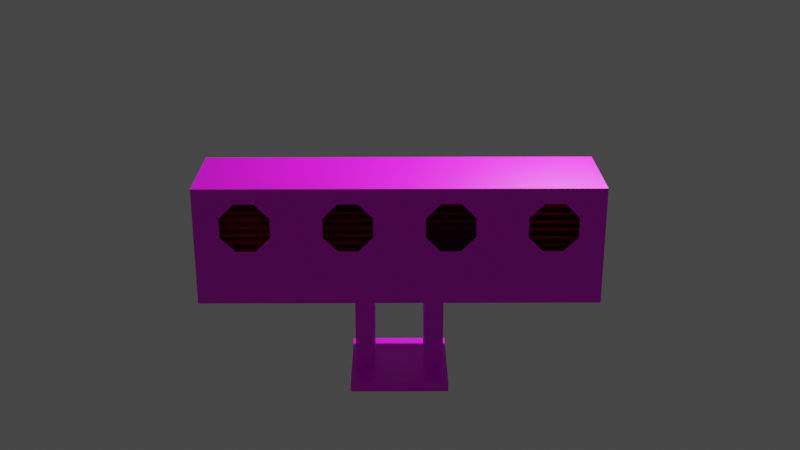 # Source: papi_emulation.blend  (saved by Blender 2.92.15; exported with 4.5.12 LTS)
import bpy
from mathutils import Matrix  # noqa: F401  (used for matrix-valued properties, if any)

bpy.ops.wm.read_factory_settings(use_empty=True)
scene = bpy.context.scene
scene.name = 'Scene'

# ---- collections
col_collection = bpy.data.collections.new('Collection'); scene.collection.children.link(col_collection)

# ---- images (referenced by path relative to the original .blend; pixels are not part of the script)
import os
ASSET_DIR = os.environ.get("B2B_ASSET_DIR", "")  # directory of the original .blend (textures are referenced by path, not embedded)
HERE = os.path.dirname(os.path.abspath(__file__))  # packed textures are extracted next to this script under _unpacked/

def load_image(name, relpath, width, height, colorspace="sRGB"):
    """Load a texture the original file referenced (path relative to the .blend, or extracted next to this script)."""
    p = next((c for c in (os.path.join(HERE, relpath), os.path.join(ASSET_DIR, relpath)) if relpath and os.path.exists(c)), "")
    if p:
        img = bpy.data.images.load(p, check_existing=True)
        img.name = name
    else:  # same state as the original file: an image datablock whose file is absent (Cycles renders it pink)
        img = bpy.data.images.new(name, width, height)
        img.source = "FILE"
        img.filepath = "//" + (relpath or name)
    img.colorspace_settings.name = colorspace
    return img
img_papi_metal_png = load_image('papi_metal.png', 'papi_metal.png', 1024, 1024, 'sRGB')
img_papi_u_black_png = load_image('papi_u_black.png', 'papi_u_black.png', 1024, 1024, 'sRGB')

# ---- materials (node trees are filled in below, after node groups)
mat_material_003 = bpy.data.materials.new('Material.003')
mat_material_003.use_transparent_shadow = False
mat_material = bpy.data.materials.new('Material')
mat_material.use_transparent_shadow = False
mat_material.diffuse_color = (0.0, 0.0, 0.0, 1.0)
mat_material_002 = bpy.data.materials.new('Material.002')
mat_material_002.use_transparent_shadow = False
mat_material_002.diffuse_color = (1.0, 0.0, 0.0, 1.0)

# ---- material node trees
mat_material_003.use_nodes = True; mat_material_003.node_tree.nodes.clear()
_N = mat_material_003.node_tree.nodes; _L = mat_material_003.node_tree.links
n0 = _N.new('ShaderNodeBsdfPrincipled'); n0.name = 'Principled BSDF'; n0.location = (10, 300)
n0.distribution = 'GGX'
n0.subsurface_method = 'BURLEY'
n0.inputs[3].default_value = 1.45
n0.inputs[27].default_value = (0.0, 0.0, 0.0, 1.0)
n0.inputs[28].default_value = 1.0
n1 = _N.new('ShaderNodeOutputMaterial'); n1.name = 'Material Output'; n1.location = (300, 300)
n2 = _N.new('ShaderNodeTexImage'); n2.name = 'Image Texture'; n2.location = (-320, 220)
n2.image = img_papi_metal_png
n2.interpolation = 'Closest'
_L.new(n0.outputs[0], n1.inputs[0])
_L.new(n2.outputs[0], n0.inputs[0])
n1.is_active_output = True
mat_material.use_nodes = True; mat_material.node_tree.nodes.clear()
_N = mat_material.node_tree.nodes; _L = mat_material.node_tree.links
n0 = _N.new('ShaderNodeBsdfPrincipled'); n0.name = 'Principled BSDF'; n0.location = (10, 300)
n0.distribution = 'GGX'
n0.subsurface_method = 'BURLEY'
n0.inputs[3].default_value = 1.45
n0.inputs[27].default_value = (0.0, 0.0, 0.0, 1.0)
n0.inputs[28].default_value = 1.0
n1 = _N.new('ShaderNodeOutputMaterial'); n1.name = 'Material Output'; n1.location = (300, 300)
n2 = _N.new('ShaderNodeTexImage'); n2.name = 'Image Texture'; n2.location = (-380, 220)
n2.image = img_papi_u_black_png
n2.interpolation = 'Closest'
_L.new(n0.outputs[0], n1.inputs[0])
_L.new(n2.outputs[0], n0.inputs[0])
n1.is_active_output = True
mat_material_002.use_nodes = True; mat_material_002.node_tree.nodes.clear()
_N = mat_material_002.node_tree.nodes; _L = mat_material_002.node_tree.links
n0 = _N.new('ShaderNodeBsdfPrincipled'); n0.name = 'Principled BSDF'; n0.location = (10, 300)
n0.distribution = 'GGX'
n0.subsurface_method = 'BURLEY'
n0.inputs[0].default_value = (1.0, 0.0, 0.0007699, 1.0)
n0.inputs[3].default_value = 1.45
n0.inputs[27].default_value = (0.0, 0.0, 0.0, 1.0)
n0.inputs[28].default_value = 1.0
n1 = _N.new('ShaderNodeOutputMaterial'); n1.name = 'Material Output'; n1.location = (300, 300)
_L.new(n0.outputs[0], n1.inputs[0])
n1.is_active_output = True

# ---- world
world_world = bpy.data.worlds.new('World'); scene.world = world_world
world_world.use_nodes = True; world_world.node_tree.nodes.clear()
_N = world_world.node_tree.nodes; _L = world_world.node_tree.links
n0 = _N.new('ShaderNodeOutputWorld'); n0.name = 'World Output'; n0.location = (300, 300)
n1 = _N.new('ShaderNodeBackground'); n1.name = 'Background'; n1.location = (10, 300)
n1.inputs[0].default_value = (0.05088, 0.05088, 0.05088, 1.0)
_L.new(n1.outputs[0], n0.inputs[0])
n0.is_active_output = True
world_world.color = (0.05088, 0.05088, 0.05088)
world_world.use_sun_shadow = False
world_world.sun_shadow_jitter_overblur = 0.0

# ---- cameras
cam_camera = bpy.data.cameras.new('Camera')
cam_camera.clip_end = 100.0
cam_camera.ortho_scale = 7.314
cam_camera_001 = bpy.data.cameras.new('Camera.001')
cam_camera_001.clip_end = 100.0
cam_camera_001.ortho_scale = 7.314
cam_camera_002 = bpy.data.cameras.new('Camera.002')
cam_camera_002.clip_end = 100.0
cam_camera_002.ortho_scale = 7.314
cam_camera_003 = bpy.data.cameras.new('Camera.003')
cam_camera_003.clip_end = 100.0
cam_camera_003.ortho_scale = 7.314
cam_camera_004 = bpy.data.cameras.new('Camera.004')
cam_camera_004.clip_end = 100.0
cam_camera_004.ortho_scale = 7.314

# ---- lights
light_light = bpy.data.lights.new('Light', 'POINT')
light_light.transmission_factor = 0.0
light_light.energy = 1000.0
light_light.shadow_soft_size = 0.1
light_light.shadow_maximum_resolution = 0.006
light_light.use_absolute_resolution = True

# ---- meshes
me_cube_001 = bpy.data.meshes.new('Cube.001')
me_cube_001.from_pydata([(-5.0, -1.0, -1.4), (-5.0, -1.0, 1.0), (-5.0, 1.0, -1.4), (-5.0, 1.0, 1.0), (3.0, -1.0, -1.4), (3.0, -1.0, 1.0), (3.0, 1.0, -1.4), (3.0, 1.0, 1.0), (3.0, -0.3333, 1.0), (3.0, 0.3333, 1.0), (3.0, 0.3333, -1.4), (3.0, -0.3333, -1.4), (-5.0, 0.3333, 1.0), (-5.0, -0.3333, 1.0), (-5.0, -0.3333, -1.4), (-5.0, 0.3333, -1.4), (-0.4933, 1.0, -1.4), (-0.09333, 1.0, -1.4), (-1.907, 1.0, -1.4), (-1.507, 1.0, -1.4), (-1.507, 1.0, 1.0), (-1.907, 1.0, 1.0), (-0.09333, 1.0, 1.0), (-0.4933, 1.0, 1.0), (-1.907, -1.0, -1.4), (-1.507, -1.0, -1.4), (-0.4933, -1.0, -1.4), (-0.09333, -1.0, -1.4), (-0.09333, -1.0, 1.0), (-0.4933, -1.0, 1.0), (-1.507, -1.0, 1.0), (-1.907, -1.0, 1.0), (-0.4933, 0.3333, 1.0), (-0.4933, -0.3333, 1.0), (-0.09333, -0.3333, 1.0), (-0.09333, 0.3333, 1.0), (-1.907, 0.3333, 1.0), (-1.907, -0.3333, 1.0), (-1.507, -0.3333, 1.0), (-1.507, 0.3333, 1.0), (-1.507, 0.3333, -1.4), (-1.507, -0.3333, -1.4), (-1.907, -0.3333, -1.4), (-1.907, 0.3333, -1.4), (-0.09333, 0.3333, -1.4), (-0.09333, -0.3333, -1.4), (-0.4933, -0.3333, -1.4), (-0.4933, 0.3333, -1.4)], [], [(15, 12, 3, 2), (2, 3, 21, 18), (11, 8, 5, 4), (19, 20, 23, 16), (33, 38, 30, 29), (17, 6, 10, 44), (8, 34, 28, 5), (37, 13, 1, 31), (17, 22, 7, 6), (14, 42, 24, 0), (41, 46, 26, 25), (33, 29, 28, 34), (37, 31, 30, 38), (41, 25, 24, 42), (45, 27, 26, 46), (20, 19, 18, 21), (22, 17, 16, 23), (45, 11, 4, 27), (44, 10, 11, 45), (17, 44, 47, 16), (19, 40, 43, 18), (21, 36, 39, 20), (36, 37, 38, 39), (23, 32, 35, 22), (32, 33, 34, 35), (19, 16, 47, 40), (40, 47, 46, 41), (2, 18, 43, 15), (15, 43, 42, 14), (21, 3, 12, 36), (36, 12, 13, 37), (7, 22, 35, 9), (9, 35, 34, 8), (23, 20, 39, 32), (32, 39, 38, 33), (6, 7, 9, 10), (10, 9, 8, 11), (0, 1, 13, 14), (14, 13, 12, 15)])
_uv = me_cube_001.uv_layers.new(name='UVMap')
_uv.uv.foreach_set('vector', [1.013, -0.2396, 1.013, 0.1899, 0.8937, 0.1899, 0.8937, -0.2396, 0.1779, 1.192, -0.2516, 1.192, -0.2516, 0.6384, 0.1779, 0.6384, 1.013, 0.1899, 1.013, 0.6194, 0.8937, 0.6194, 0.8937, 0.1899, 0.1779, 0.5669, -0.2516, 0.5669, -0.2516, 0.3855, 0.1779, 0.3855, 0.2972, 0.3855, 0.2972, 0.5669, 0.1779, 0.5669, 0.1779, 0.3855, 0.8937, 0.6384, 0.8937, 1.192, 0.7744, 1.192, 0.7744, 0.6384, 0.2972, -0.2396, 0.2972, 0.3139, 0.1779, 0.3139, 0.1779, -0.2396, 0.2972, 0.6384, 0.2972, 1.192, 0.1779, 1.192, 0.1779, 0.6384, 0.1779, 0.3139, -0.2516, 0.3139, -0.2516, -0.2396, 0.1779, -0.2396, 0.6551, -0.2396, 0.6551, 0.3139, 0.5358, 0.3139, 0.5358, -0.2396, 0.6551, 0.3855, 0.6551, 0.5669, 0.5358, 0.5669, 0.5358, 0.3855, 0.2972, 0.3855, 0.1779, 0.3855, 0.1779, 0.3139, 0.2972, 0.3139, 0.2972, 0.6384, 0.1779, 0.6384, 0.1779, 0.5669, 0.2972, 0.5669, 0.6551, 0.3855, 0.5358, 0.3855, 0.5358, 0.3139, 0.6551, 0.3139, 0.6551, 0.6384, 0.5358, 0.6384, 0.5358, 0.5669, 0.6551, 0.5669, -0.2516, 0.5669, 0.1779, 0.5669, 0.1779, 0.6384, -0.2516, 0.6384, -0.2516, 0.3139, 0.1779, 0.3139, 0.1779, 0.3855, -0.2516, 0.3855, 0.6551, 0.6384, 0.6551, 1.192, 0.5358, 1.192, 0.5358, 0.6384, 0.7744, 0.6384, 0.7744, 1.192, 0.6551, 1.192, 0.6551, 0.6384, 0.8937, 0.6384, 0.7744, 0.6384, 0.7744, 0.5669, 0.8937, 0.5669, 0.8937, 0.3855, 0.7744, 0.3855, 0.7744, 0.3139, 0.8937, 0.3139, 0.5358, 0.6384, 0.4165, 0.6384, 0.4165, 0.5669, 0.5358, 0.5669, 0.4165, 0.6384, 0.2972, 0.6384, 0.2972, 0.5669, 0.4165, 0.5669, 0.5358, 0.3855, 0.4165, 0.3855, 0.4165, 0.3139, 0.5358, 0.3139, 0.4165, 0.3855, 0.2972, 0.3855, 0.2972, 0.3139, 0.4165, 0.3139, 0.8937, 0.3855, 0.8937, 0.5669, 0.7744, 0.5669, 0.7744, 0.3855, 0.7744, 0.3855, 0.7744, 0.5669, 0.6551, 0.5669, 0.6551, 0.3855, 0.8937, -0.2396, 0.8937, 0.3139, 0.7744, 0.3139, 0.7744, -0.2396, 0.7744, -0.2396, 0.7744, 0.3139, 0.6551, 0.3139, 0.6551, -0.2396, 0.5358, 0.6384, 0.5358, 1.192, 0.4165, 1.192, 0.4165, 0.6384, 0.4165, 0.6384, 0.4165, 1.192, 0.2972, 1.192, 0.2972, 0.6384, 0.5358, -0.2396, 0.5358, 0.3139, 0.4165, 0.3139, 0.4165, -0.2396, 0.4165, -0.2396, 0.4165, 0.3139, 0.2972, 0.3139, 0.2972, -0.2396, 0.5358, 0.3855, 0.5358, 0.5669, 0.4165, 0.5669, 0.4165, 0.3855, 0.4165, 0.3855, 0.4165, 0.5669, 0.2972, 0.5669, 0.2972, 0.3855, 1.252, 0.1899, 1.252, 0.6194, 1.132, 0.6194, 1.132, 0.1899, 1.132, 0.1899, 1.132, 0.6194, 1.013, 0.6194, 1.013, 0.1899, 1.252, -0.2396, 1.252, 0.1899, 1.132, 0.1899, 1.132, -0.2396, 1.132, -0.2396, 1.132, 0.1899, 1.013, 0.1899, 1.013, -0.2396])
me_cube_001.materials.append(mat_material_003)
me_cube_001.use_remesh_fix_poles = True
me_cube_001.use_remesh_preserve_attributes = False
me_cube_001.use_mirror_vertex_groups = False
me_cube_001.update()
me_cube_002 = bpy.data.meshes.new('Cube.002')
me_cube_002.from_pydata([(-1.0, -1.0, -1.4), (-1.0, -1.0, 1.0), (1.0, -1.0, -1.4), (1.0, -1.0, 1.0), (1.0, -1.0, -1.4), (1.0, -1.0, 1.0), (3.0, -1.0, -1.4), (3.0, -1.0, 1.0), (-5.0, -1.0, -1.4), (-5.0, -1.0, 1.0), (-3.0, -1.0, -1.4), (-3.0, -1.0, 1.0), (-3.0, -1.0, -1.4), (-3.0, -1.0, 1.0), (-1.0, -1.0, -1.4), (-1.0, -1.0, 1.0), (-0.2, -1.0, 0.69), (-0.6951, -1.0, 0.8951), (-0.49, -1.0, 0.4), (-0.49, -1.0, -7.451e-08), (-0.6318, -1.0, -0.543), (-0.2, -1.0, -0.29), (0.2, -1.0, -0.29), (0.6318, -1.0, -0.543), (0.49, -1.0, -7.451e-08), (0.49, -1.0, 0.4), (0.6951, -1.0, 0.8951), (0.2, -1.0, 0.69), (1.8, -1.0, 0.69), (1.305, -1.0, 0.8951), (1.51, -1.0, 0.4), (1.51, -1.0, -7.451e-08), (1.368, -1.0, -0.543), (1.8, -1.0, -0.29), (2.2, -1.0, -0.29), (2.632, -1.0, -0.543), (2.49, -1.0, -7.451e-08), (2.49, -1.0, 0.4), (2.695, -1.0, 0.8951), (2.2, -1.0, 0.69), (-4.2, -1.0, 0.69), (-4.695, -1.0, 0.8951), (-4.49, -1.0, 0.4), (-4.49, -1.0, -7.451e-08), (-4.632, -1.0, -0.543), (-4.2, -1.0, -0.29), (-3.8, -1.0, -0.29), (-3.368, -1.0, -0.543), (-3.51, -1.0, -7.451e-08), (-3.51, -1.0, 0.4), (-3.305, -1.0, 0.8951), (-3.8, -1.0, 0.69), (-2.2, -1.0, 0.69), (-2.695, -1.0, 0.8951), (-2.49, -1.0, 0.4), (-2.49, -1.0, -7.451e-08), (-2.632, -1.0, -0.543), (-2.2, -1.0, -0.29), (-1.8, -1.0, -0.29), (-1.368, -1.0, -0.543), (-1.51, -1.0, -7.451e-08), (-1.51, -1.0, 0.4), (-1.305, -1.0, 0.8951), (-1.8, -1.0, 0.69)], [], [(17, 26, 3, 1), (26, 25, 24, 23), (23, 20, 0, 2), (32, 31, 30, 29), (29, 38, 7, 5), (38, 37, 36, 35), (35, 32, 4, 6), (44, 43, 42, 41), (41, 50, 11, 9), (50, 49, 48, 47), (47, 44, 8, 10), (56, 53, 13, 12), (53, 52, 63, 62), (62, 59, 14, 15), (59, 58, 57, 56), (16, 17, 18), (19, 20, 21), (22, 23, 24), (25, 26, 27), (28, 29, 30), (31, 32, 33), (34, 35, 36), (37, 38, 39), (40, 41, 42), (43, 44, 45), (46, 47, 48), (49, 50, 51), (52, 53, 54), (55, 56, 57), (58, 59, 60), (61, 62, 63), (20, 19, 18, 17), (44, 47, 46, 45), (41, 9, 8, 44), (50, 41, 40, 51), (47, 10, 11, 50), (59, 62, 61, 60), (26, 17, 16, 27), (56, 12, 14, 59), (53, 56, 55, 54), (23, 2, 3, 26), (62, 15, 13, 53), (20, 23, 22, 21), (17, 1, 0, 20), (32, 35, 34, 33), (29, 5, 4, 32), (38, 29, 28, 39), (35, 6, 7, 38)])
_uv = me_cube_002.uv_layers.new(name='UVMap')
_uv.uv.foreach_set('vector', [0.52, 0.5652, 0.6111, 0.5652, 0.6311, 0.5721, 0.5, 0.5721, 0.6111, 0.5652, 0.5977, 0.5328, 0.5977, 0.5066, 0.607, 0.471, 0.607, 0.471, 0.5241, 0.471, 0.5, 0.4148, 0.6311, 0.4148, 0.6553, 0.471, 0.6646, 0.5066, 0.6646, 0.5328, 0.6511, 0.5652, 0.6511, 0.5652, 0.7422, 0.5652, 0.7622, 0.5721, 0.6311, 0.5721, 0.7422, 0.5652, 0.7288, 0.5328, 0.7288, 0.5066, 0.7381, 0.471, 0.7381, 0.471, 0.6553, 0.471, 0.6311, 0.4148, 0.7622, 0.4148, 0.2619, 0.471, 0.2712, 0.5066, 0.2712, 0.5328, 0.2578, 0.5652, 0.2578, 0.5652, 0.3489, 0.5652, 0.3689, 0.5721, 0.2378, 0.5721, 0.3489, 0.5652, 0.3354, 0.5328, 0.3354, 0.5066, 0.3447, 0.471, 0.3447, 0.471, 0.2619, 0.471, 0.2378, 0.4148, 0.3689, 0.4148, 0.393, 0.471, 0.3889, 0.5652, 0.3689, 0.5721, 0.3689, 0.4148, 0.3889, 0.5652, 0.4213, 0.5518, 0.4476, 0.5518, 0.48, 0.5652, 0.48, 0.5652, 0.4759, 0.471, 0.5, 0.4148, 0.5, 0.5721, 0.4759, 0.471, 0.4476, 0.4875, 0.4213, 0.4875, 0.393, 0.471, 0.5524, 0.5518, 0.52, 0.5652, 0.5334, 0.5328, 0.5334, 0.5066, 0.5241, 0.471, 0.5524, 0.4875, 0.5787, 0.4875, 0.607, 0.471, 0.5977, 0.5066, 0.5977, 0.5328, 0.6111, 0.5652, 0.5787, 0.5518, 0.6836, 0.5518, 0.6511, 0.5652, 0.6646, 0.5328, 0.6646, 0.5066, 0.6553, 0.471, 0.6836, 0.4875, 0.7098, 0.4875, 0.7381, 0.471, 0.7288, 0.5066, 0.7288, 0.5328, 0.7422, 0.5652, 0.7098, 0.5518, 0.2902, 0.5518, 0.2578, 0.5652, 0.2712, 0.5328, 0.2712, 0.5066, 0.2619, 0.471, 0.2902, 0.4875, 0.3164, 0.4875, 0.3447, 0.471, 0.3354, 0.5066, 0.3354, 0.5328, 0.3489, 0.5652, 0.3164, 0.5518, 0.4213, 0.5518, 0.3889, 0.5652, 0.4023, 0.5328, 0.4023, 0.5066, 0.393, 0.471, 0.4213, 0.4875, 0.4476, 0.4875, 0.4759, 0.471, 0.4666, 0.5066, 0.4666, 0.5328, 0.48, 0.5652, 0.4476, 0.5518, 0.5241, 0.471, 0.5334, 0.5066, 0.5334, 0.5328, 0.52, 0.5652, 0.2619, 0.471, 0.3447, 0.471, 0.3164, 0.4875, 0.2902, 0.4875, 0.2578, 0.5652, 0.2378, 0.5721, 0.2378, 0.4148, 0.2619, 0.471, 0.3489, 0.5652, 0.2578, 0.5652, 0.2902, 0.5518, 0.3164, 0.5518, 0.3447, 0.471, 0.3689, 0.4148, 0.3689, 0.5721, 0.3489, 0.5652, 0.4759, 0.471, 0.48, 0.5652, 0.4666, 0.5328, 0.4666, 0.5066, 0.6111, 0.5652, 0.52, 0.5652, 0.5524, 0.5518, 0.5787, 0.5518, 0.393, 0.471, 0.3689, 0.4148, 0.5, 0.4148, 0.4759, 0.471, 0.3889, 0.5652, 0.393, 0.471, 0.4023, 0.5066, 0.4023, 0.5328, 0.607, 0.471, 0.6311, 0.4148, 0.6311, 0.5721, 0.6111, 0.5652, 0.48, 0.5652, 0.5, 0.5721, 0.3689, 0.5721, 0.3889, 0.5652, 0.5241, 0.471, 0.607, 0.471, 0.5787, 0.4875, 0.5524, 0.4875, 0.52, 0.5652, 0.5, 0.5721, 0.5, 0.4148, 0.5241, 0.471, 0.6553, 0.471, 0.7381, 0.471, 0.7098, 0.4875, 0.6836, 0.4875, 0.6511, 0.5652, 0.6311, 0.5721, 0.6311, 0.4148, 0.6553, 0.471, 0.7422, 0.5652, 0.6511, 0.5652, 0.6836, 0.5518, 0.7098, 0.5518, 0.7381, 0.471, 0.7622, 0.4148, 0.7622, 0.5721, 0.7422, 0.5652])
me_cube_002.materials.append(mat_material)
me_cube_002.use_remesh_fix_poles = True
me_cube_002.use_remesh_preserve_attributes = False
me_cube_002.use_mirror_vertex_groups = False
me_cube_002.update()
me_plane_001 = bpy.data.meshes.new('Plane.001')
me_plane_001.from_pydata([(-1.006, 0.219, -0.6365), (0.9145, 0.219, -0.6365), (-1.0, -1.0, 0.0), (0.9199, -1.0, 0.0), (-1.006, 0.219, -0.4765), (0.9145, 0.219, -0.4765), (-1.0, -1.0, 0.16), (0.9199, -1.0, 0.16), (-1.006, 0.219, -0.3165), (0.9145, 0.219, -0.3165), (-1.0, -1.0, 0.32), (0.9199, -1.0, 0.32), (-1.006, 0.219, -0.1565), (0.9145, 0.219, -0.1565), (-1.0, -1.0, 0.48), (0.9199, -1.0, 0.48), (-1.006, 0.219, 0.003459), (0.9145, 0.219, 0.003459), (-1.0, -1.0, 0.64), (0.9199, -1.0, 0.64), (-1.006, 0.219, 0.1635), (0.9145, 0.219, 0.1635), (-1.0, -1.0, 0.8), (0.9199, -1.0, 0.8), (-1.006, 0.219, -1.117), (0.9145, 0.219, -1.117), (-1.0, -1.0, -0.48), (0.9199, -1.0, -0.48), (-1.006, 0.219, -0.9565), (0.9145, 0.219, -0.9565), (-1.0, -1.0, -0.32), (0.9199, -1.0, -0.32), (-1.006, 0.219, -0.7965), (0.9145, 0.219, -0.7965), (-1.0, -1.0, -0.16), (0.9199, -1.0, -0.16), (-3.006, 0.219, -0.5165), (-1.006, 0.219, -0.5165), (-3.0, -1.0, 0.0), (-1.0, -1.0, 0.0), (-3.006, 0.219, -0.3565), (-1.006, 0.219, -0.3565), (-3.0, -1.0, 0.16), (-1.0, -1.0, 0.16), (-3.006, 0.219, -0.1965), (-1.006, 0.219, -0.1965), (-3.0, -1.0, 0.32), (-1.0, -1.0, 0.32), (-3.006, 0.219, -0.03654), (-1.006, 0.219, -0.03654), (-3.0, -1.0, 0.48), (-1.0, -1.0, 0.48), (-3.006, 0.219, 0.1235), (-1.006, 0.219, 0.1235), (-3.0, -1.0, 0.64), (-1.0, -1.0, 0.64), (-3.006, 0.219, 0.2835), (-1.006, 0.219, 0.2835), (-3.0, -1.0, 0.8), (-1.0, -1.0, 0.8), (-3.006, 0.219, -0.9965), (-1.006, 0.219, -0.9965), (-3.0, -1.0, -0.48), (-1.0, -1.0, -0.48), (-3.006, 0.219, -0.8365), (-1.006, 0.219, -0.8365), (-3.0, -1.0, -0.32), (-1.0, -1.0, -0.32), (-3.006, 0.219, -0.6765), (-1.006, 0.219, -0.6765), (-3.0, -1.0, -0.16), (-1.0, -1.0, -0.16), (-5.006, 0.219, -0.3365), (-3.006, 0.219, -0.3365), (-5.0, -1.0, 0.0), (-3.0, -1.0, 0.0), (-5.006, 0.219, -0.1765), (-3.006, 0.219, -0.1765), (-5.0, -1.0, 0.16), (-3.0, -1.0, 0.16), (-5.006, 0.219, -0.01654), (-3.006, 0.219, -0.01654), (-5.0, -1.0, 0.32), (-3.0, -1.0, 0.32), (-5.006, 0.219, 0.1435), (-3.006, 0.219, 0.1435), (-5.0, -1.0, 0.48), (-3.0, -1.0, 0.48), (-5.006, 0.219, 0.3035), (-3.006, 0.219, 0.3035), (-5.0, -1.0, 0.64), (-3.0, -1.0, 0.64), (-5.006, 0.219, 0.4635), (-3.006, 0.219, 0.4635), (-5.0, -1.0, 0.8), (-3.0, -1.0, 0.8), (-5.006, 0.219, -0.8165), (-3.006, 0.219, -0.8165), (-5.0, -1.0, -0.48), (-3.0, -1.0, -0.48), (-5.006, 0.219, -0.6565), (-3.006, 0.219, -0.6565), (-5.0, -1.0, -0.32), (-3.0, -1.0, -0.32), (-5.006, 0.219, -0.4965), (-3.006, 0.219, -0.4965), (-5.0, -1.0, -0.16), (-3.0, -1.0, -0.16), (-6.925, 0.219, -0.2365), (-5.006, 0.219, -0.2365), (-6.92, -1.0, 0.0), (-5.0, -1.0, 0.0), (-6.925, 0.219, -0.07654), (-5.006, 0.219, -0.07654), (-6.92, -1.0, 0.16), (-5.0, -1.0, 0.16), (-6.925, 0.219, 0.08346), (-5.006, 0.219, 0.08346), (-6.92, -1.0, 0.32), (-5.0, -1.0, 0.32), (-6.925, 0.219, 0.2435), (-5.006, 0.219, 0.2435), (-6.92, -1.0, 0.48), (-5.0, -1.0, 0.48), (-6.925, 0.219, 0.4035), (-5.006, 0.219, 0.4035), (-6.92, -1.0, 0.64), (-5.0, -1.0, 0.64), (-6.925, 0.219, 0.5635), (-5.006, 0.219, 0.5635), (-6.92, -1.0, 0.8), (-5.0, -1.0, 0.8), (-6.925, 0.219, -0.7165), (-5.006, 0.219, -0.7165), (-6.92, -1.0, -0.48), (-5.0, -1.0, -0.48), (-6.925, 0.219, -0.5565), (-5.006, 0.219, -0.5565), (-6.92, -1.0, -0.32), (-5.0, -1.0, -0.32), (-6.925, 0.219, -0.3965), (-5.006, 0.219, -0.3965), (-6.92, -1.0, -0.16), (-5.0, -1.0, -0.16)], [], [(0, 1, 3, 2), (4, 5, 7, 6), (8, 9, 11, 10), (12, 13, 15, 14), (16, 17, 19, 18), (20, 21, 23, 22), (24, 25, 27, 26), (28, 29, 31, 30), (32, 33, 35, 34), (36, 37, 39, 38), (40, 41, 43, 42), (44, 45, 47, 46), (48, 49, 51, 50), (52, 53, 55, 54), (56, 57, 59, 58), (60, 61, 63, 62), (64, 65, 67, 66), (68, 69, 71, 70), (72, 73, 75, 74), (76, 77, 79, 78), (80, 81, 83, 82), (84, 85, 87, 86), (88, 89, 91, 90), (92, 93, 95, 94), (96, 97, 99, 98), (100, 101, 103, 102), (104, 105, 107, 106), (108, 109, 111, 110), (112, 113, 115, 114), (116, 117, 119, 118), (120, 121, 123, 122), (124, 125, 127, 126), (128, 129, 131, 130), (132, 133, 135, 134), (136, 137, 139, 138), (140, 141, 143, 142)])
_uv = me_plane_001.uv_layers.new(name='UVMap')
_uv.uv.foreach_set('vector', [0.0, 0.0, 1.0, 0.0, 1.0, 1.0, 0.0, 1.0, 0.0, 0.0, 1.0, 0.0, 1.0, 1.0, 0.0, 1.0, 0.0, 0.0, 1.0, 0.0, 1.0, 1.0, 0.0, 1.0, 0.0, 0.0, 1.0, 0.0, 1.0, 1.0, 0.0, 1.0, 0.0, 0.0, 1.0, 0.0, 1.0, 1.0, 0.0, 1.0, 0.0, 0.0, 1.0, 0.0, 1.0, 1.0, 0.0, 1.0, 0.0, 0.0, 1.0, 0.0, 1.0, 1.0, 0.0, 1.0, 0.0, 0.0, 1.0, 0.0, 1.0, 1.0, 0.0, 1.0, 0.0, 0.0, 1.0, 0.0, 1.0, 1.0, 0.0, 1.0, 0.0, 0.0, 1.0, 0.0, 1.0, 1.0, 0.0, 1.0, 0.0, 0.0, 1.0, 0.0, 1.0, 1.0, 0.0, 1.0, 0.0, 0.0, 1.0, 0.0, 1.0, 1.0, 0.0, 1.0, 0.0, 0.0, 1.0, 0.0, 1.0, 1.0, 0.0, 1.0, 0.0, 0.0, 1.0, 0.0, 1.0, 1.0, 0.0, 1.0, 0.0, 0.0, 1.0, 0.0, 1.0, 1.0, 0.0, 1.0, 0.0, 0.0, 1.0, 0.0, 1.0, 1.0, 0.0, 1.0, 0.0, 0.0, 1.0, 0.0, 1.0, 1.0, 0.0, 1.0, 0.0, 0.0, 1.0, 0.0, 1.0, 1.0, 0.0, 1.0, 0.0, 0.0, 1.0, 0.0, 1.0, 1.0, 0.0, 1.0, 0.0, 0.0, 1.0, 0.0, 1.0, 1.0, 0.0, 1.0, 0.0, 0.0, 1.0, 0.0, 1.0, 1.0, 0.0, 1.0, 0.0, 0.0, 1.0, 0.0, 1.0, 1.0, 0.0, 1.0, 0.0, 0.0, 1.0, 0.0, 1.0, 1.0, 0.0, 1.0, 0.0, 0.0, 1.0, 0.0, 1.0, 1.0, 0.0, 1.0, 0.0, 0.0, 1.0, 0.0, 1.0, 1.0, 0.0, 1.0, 0.0, 0.0, 1.0, 0.0, 1.0, 1.0, 0.0, 1.0, 0.0, 0.0, 1.0, 0.0, 1.0, 1.0, 0.0, 1.0, 0.0, 0.0, 1.0, 0.0, 1.0, 1.0, 0.0, 1.0, 0.0, 0.0, 1.0, 0.0, 1.0, 1.0, 0.0, 1.0, 0.0, 0.0, 1.0, 0.0, 1.0, 1.0, 0.0, 1.0, 0.0, 0.0, 1.0, 0.0, 1.0, 1.0, 0.0, 1.0, 0.0, 0.0, 1.0, 0.0, 1.0, 1.0, 0.0, 1.0, 0.0, 0.0, 1.0, 0.0, 1.0, 1.0, 0.0, 1.0, 0.0, 0.0, 1.0, 0.0, 1.0, 1.0, 0.0, 1.0, 0.0, 0.0, 1.0, 0.0, 1.0, 1.0, 0.0, 1.0, 0.0, 0.0, 1.0, 0.0, 1.0, 1.0, 0.0, 1.0])
me_plane_001.materials.append(mat_material_002)
me_plane_001.use_remesh_fix_poles = True
me_plane_001.use_remesh_preserve_attributes = False
me_plane_001.use_mirror_vertex_groups = False
me_plane_001.update()
me_plane = bpy.data.meshes.new('Plane')
me_plane.from_pydata([(-0.5, -0.5, 0.0), (0.5, -0.5, 0.0), (-0.5, 0.5, 0.0), (0.5, 0.5, 0.0), (-0.5, -0.5, 0.1), (0.5, -0.5, 0.1), (-0.5, 0.5, 0.1), (0.5, 0.5, 0.1), (-0.2533, 0.1667, 1.0), (-0.2533, -0.1667, 1.0), (-0.4533, -0.1667, 1.0), (-0.4533, 0.1667, 1.0), (0.4533, 0.1667, 1.0), (0.4533, -0.1667, 1.0), (0.2533, -0.1667, 1.0), (0.2533, 0.1667, 1.0), (-0.2533, 0.1667, 0.1), (-0.2533, -0.1667, 0.1), (-0.4533, -0.1667, 0.1), (-0.4533, 0.1667, 0.1), (0.4533, 0.1667, 0.1), (0.4533, -0.1667, 0.1), (0.2533, -0.1667, 0.1), (0.2533, 0.1667, 0.1)], [], [(0, 2, 3, 1), (4, 5, 7, 6), (1, 3, 7, 5), (2, 0, 4, 6), (3, 2, 6, 7), (0, 1, 5, 4), (13, 14, 22, 21), (9, 10, 18, 17), (20, 21, 22, 23), (16, 17, 18, 19), (8, 9, 17, 16), (14, 15, 23, 22), (12, 13, 21, 20), (10, 11, 19, 18), (11, 8, 16, 19), (15, 12, 20, 23)])
_uv = me_plane.uv_layers.new(name='UVMap')
_uv.uv.foreach_set('vector', [0.0, 0.4412, 5.96e-08, 0.0, 0.4412, 5.96e-08, 0.4412, 0.4412, 0.4412, 0.8824, 0.0, 0.8824, 5.96e-08, 0.4412, 0.4412, 0.4412, 0.9559, 0.0, 0.9559, 0.4412, 0.9118, 0.4412, 0.9118, 0.0, 0.9559, 0.4412, 0.9559, 0.8824, 0.9118, 0.8824, 0.9118, 0.4412, 1.0, 0.0, 1.0, 0.4412, 0.9559, 0.4412, 0.9559, 0.0, 1.0, 0.4412, 1.0, 0.8824, 0.9559, 0.8824, 0.9559, 0.4412, 0.9118, 0.3971, 0.8235, 0.3971, 0.8235, 0.0, 0.9118, 7.451e-09, 0.8235, 0.3971, 0.7353, 0.3971, 0.7353, 0.0, 0.8235, 7.451e-09, 0.5294, 0.7941, 0.5294, 0.9412, 0.4412, 0.9412, 0.4412, 0.7941, 0.6176, 0.7941, 0.6176, 0.9412, 0.5294, 0.9412, 0.5294, 0.7941, 0.5882, 0.3971, 0.4412, 0.3971, 0.4412, 0.0, 0.5882, 1.49e-08, 0.7353, 0.3971, 0.5882, 0.3971, 0.5882, 0.0, 0.7353, 1.49e-08, 0.5882, 0.7941, 0.4412, 0.7941, 0.4412, 0.3971, 0.5882, 0.3971, 0.7353, 0.7941, 0.5882, 0.7941, 0.5882, 0.3971, 0.7353, 0.3971, 0.9118, 0.7941, 0.8235, 0.7941, 0.8235, 0.3971, 0.9118, 0.3971, 0.8235, 0.7941, 0.7353, 0.7941, 0.7353, 0.3971, 0.8235, 0.3971])
me_plane.materials.append(mat_material_003)
me_plane.use_remesh_fix_poles = True
me_plane.use_remesh_preserve_attributes = False
me_plane.use_mirror_vertex_groups = False
me_plane.update()
me_cube_003 = bpy.data.meshes.new('Cube.003')
me_cube_003.from_pydata([(-4.92, -0.95, -1.34), (-4.92, -0.95, 0.94), (-4.92, 0.95, -1.34), (-4.92, 0.95, 0.94), (2.92, -0.95, -1.34), (2.92, -0.95, 0.94), (2.92, 0.95, -1.34), (2.92, 0.95, 0.94), (2.92, -0.3167, 0.94), (2.92, 0.3167, 0.94), (2.92, 0.3167, -1.34), (2.92, -0.3167, -1.34), (-4.92, 0.3167, 0.94), (-4.92, -0.3167, 0.94), (-4.92, -0.3167, -1.34), (-4.92, 0.3167, -1.34), (-0.5035, 0.95, -1.34), (-0.1115, 0.95, -1.34), (-1.889, 0.95, -1.34), (-1.497, 0.95, -1.34), (-1.497, 0.95, 0.94), (-1.889, 0.95, 0.94), (-0.1115, 0.95, 0.94), (-0.5035, 0.95, 0.94), (-1.889, -0.95, -1.34), (-1.497, -0.95, -1.34), (-0.5035, -0.95, -1.34), (-0.1115, -0.95, -1.34), (-0.1115, -0.95, 0.94), (-0.5035, -0.95, 0.94), (-1.497, -0.95, 0.94), (-1.889, -0.95, 0.94), (-0.5035, 0.3167, 0.94), (-0.5035, -0.3167, 0.94), (-0.1115, -0.3167, 0.94), (-0.1115, 0.3167, 0.94), (-1.889, 0.3167, 0.94), (-1.889, -0.3167, 0.94), (-1.497, -0.3167, 0.94), (-1.497, 0.3167, 0.94), (-1.497, 0.3167, -1.34), (-1.497, -0.3167, -1.34), (-1.889, -0.3167, -1.34), (-1.889, 0.3167, -1.34), (-0.1115, 0.3167, -1.34), (-0.1115, -0.3167, -1.34), (-0.5035, -0.3167, -1.34), (-0.5035, 0.3167, -1.34)], [], [(15, 2, 3, 12), (2, 18, 21, 3), (11, 4, 5, 8), (19, 16, 23, 20), (33, 29, 30, 38), (17, 44, 10, 6), (8, 5, 28, 34), (37, 31, 1, 13), (17, 6, 7, 22), (14, 0, 24, 42), (41, 25, 26, 46), (33, 34, 28, 29), (37, 38, 30, 31), (41, 42, 24, 25), (45, 46, 26, 27), (20, 21, 18, 19), (22, 23, 16, 17), (45, 27, 4, 11), (44, 45, 11, 10), (17, 16, 47, 44), (19, 18, 43, 40), (21, 20, 39, 36), (36, 39, 38, 37), (23, 22, 35, 32), (32, 35, 34, 33), (19, 40, 47, 16), (40, 41, 46, 47), (2, 15, 43, 18), (15, 14, 42, 43), (21, 36, 12, 3), (36, 37, 13, 12), (7, 9, 35, 22), (9, 8, 34, 35), (23, 32, 39, 20), (32, 33, 38, 39), (6, 10, 9, 7), (10, 11, 8, 9), (0, 14, 13, 1), (14, 15, 12, 13), (40, 43, 42, 41), (44, 47, 46, 45)])
_uv = me_cube_003.uv_layers.new(name='UVMap')
_uv.uv.foreach_set('vector', [1.013, -0.2396, 0.8937, -0.2396, 0.8937, 0.1899, 1.013, 0.1899, 0.1779, 1.192, 0.1779, 0.6384, -0.2516, 0.6384, -0.2516, 1.192, 1.013, 0.1899, 0.8937, 0.1899, 0.8937, 0.6194, 1.013, 0.6194, 0.1779, 0.5669, 0.1779, 0.3855, -0.2516, 0.3855, -0.2516, 0.5669, 0.2972, 0.3855, 0.1779, 0.3855, 0.1779, 0.5669, 0.2972, 0.5669, 0.8937, 0.6384, 0.7744, 0.6384, 0.7744, 1.192, 0.8937, 1.192, 0.2972, -0.2396, 0.1779, -0.2396, 0.1779, 0.3139, 0.2972, 0.3139, 0.2972, 0.6384, 0.1779, 0.6384, 0.1779, 1.192, 0.2972, 1.192, 0.1779, 0.3139, 0.1779, -0.2396, -0.2516, -0.2396, -0.2516, 0.3139, 0.6551, -0.2396, 0.5358, -0.2396, 0.5358, 0.3139, 0.6551, 0.3139, 0.6551, 0.3855, 0.5358, 0.3855, 0.5358, 0.5669, 0.6551, 0.5669, 0.2972, 0.3855, 0.2972, 0.3139, 0.1779, 0.3139, 0.1779, 0.3855, 0.2972, 0.6384, 0.2972, 0.5669, 0.1779, 0.5669, 0.1779, 0.6384, 0.6551, 0.3855, 0.6551, 0.3139, 0.5358, 0.3139, 0.5358, 0.3855, 0.6551, 0.6384, 0.6551, 0.5669, 0.5358, 0.5669, 0.5358, 0.6384, -0.2516, 0.5669, -0.2516, 0.6384, 0.1779, 0.6384, 0.1779, 0.5669, -0.2516, 0.3139, -0.2516, 0.3855, 0.1779, 0.3855, 0.1779, 0.3139, 0.6551, 0.6384, 0.5358, 0.6384, 0.5358, 1.192, 0.6551, 1.192, 0.7744, 0.6384, 0.6551, 0.6384, 0.6551, 1.192, 0.7744, 1.192, 0.8937, 0.6384, 0.8937, 0.5669, 0.7744, 0.5669, 0.7744, 0.6384, 0.8937, 0.3855, 0.8937, 0.3139, 0.7744, 0.3139, 0.7744, 0.3855, 0.5358, 0.6384, 0.5358, 0.5669, 0.4165, 0.5669, 0.4165, 0.6384, 0.4165, 0.6384, 0.4165, 0.5669, 0.2972, 0.5669, 0.2972, 0.6384, 0.5358, 0.3855, 0.5358, 0.3139, 0.4165, 0.3139, 0.4165, 0.3855, 0.4165, 0.3855, 0.4165, 0.3139, 0.2972, 0.3139, 0.2972, 0.3855, 0.8937, 0.3855, 0.7744, 0.3855, 0.7744, 0.5669, 0.8937, 0.5669, 0.7744, 0.3855, 0.6551, 0.3855, 0.6551, 0.5669, 0.7744, 0.5669, 0.8937, -0.2396, 0.7744, -0.2396, 0.7744, 0.3139, 0.8937, 0.3139, 0.7744, -0.2396, 0.6551, -0.2396, 0.6551, 0.3139, 0.7744, 0.3139, 0.5358, 0.6384, 0.4165, 0.6384, 0.4165, 1.192, 0.5358, 1.192, 0.4165, 0.6384, 0.2972, 0.6384, 0.2972, 1.192, 0.4165, 1.192, 0.5358, -0.2396, 0.4165, -0.2396, 0.4165, 0.3139, 0.5358, 0.3139, 0.4165, -0.2396, 0.2972, -0.2396, 0.2972, 0.3139, 0.4165, 0.3139, 0.5358, 0.3855, 0.4165, 0.3855, 0.4165, 0.5669, 0.5358, 0.5669, 0.4165, 0.3855, 0.2972, 0.3855, 0.2972, 0.5669, 0.4165, 0.5669, 1.252, 0.1899, 1.132, 0.1899, 1.132, 0.6194, 1.252, 0.6194, 1.132, 0.1899, 1.013, 0.1899, 1.013, 0.6194, 1.132, 0.6194, 1.252, -0.2396, 1.132, -0.2396, 1.132, 0.1899, 1.252, 0.1899, 1.132, -0.2396, 1.013, -0.2396, 1.013, 0.1899, 1.132, 0.1899, 0.7744, 0.3855, 0.7744, 0.3139, 0.6551, 0.3139, 0.6551, 0.3855, 0.7744, 0.6384, 0.7744, 0.5669, 0.6551, 0.5669, 0.6551, 0.6384])
me_cube_003.materials.append(mat_material_003)
me_cube_003.use_remesh_fix_poles = True
me_cube_003.use_remesh_preserve_attributes = False
me_cube_003.use_mirror_vertex_groups = False
me_cube_003.update()

# ---- objects
ob_light = bpy.data.objects.new('Light', light_light)
ob_camera = bpy.data.objects.new('Camera', cam_camera)
ob_camera4 = bpy.data.objects.new('Camera4', cam_camera_001)
ob_cube = bpy.data.objects.new('Cube', me_cube_001)
ob_cube_001 = bpy.data.objects.new('Cube.001', me_cube_002)
ob_reflectors1 = bpy.data.objects.new('reflectors1', me_plane_001)
ob_camera2 = bpy.data.objects.new('Camera2', cam_camera_002)
ob_camera1 = bpy.data.objects.new('Camera1', cam_camera_003)
ob_camera3 = bpy.data.objects.new('Camera3', cam_camera_004)
ob_plane = bpy.data.objects.new('Plane', me_plane)
ob_cube_002 = bpy.data.objects.new('Cube.002', me_cube_003)

# ---- transforms, parenting, visibility, modifiers, constraints
ob_light.location = (1.893, 0.9803, 4.124)
ob_light.rotation_euler = (0.6503, 0.05522, 1.866)
ob_light.scale = (0.5, 0.5, 0.5)
ob_light.lock_rotations_4d = False
ob_light.empty_display_type = 'ARROWS'
ob_light.color = (0.0, 0.0, 0.0, 0.0)
ob_light.lineart.crease_threshold = 0.0
ob_camera.location = (-0.04645, -9.532, 7.187)
ob_camera.rotation_euler = (1.005, -0.000562, -0.005347)
ob_camera.lock_rotations_4d = False
ob_camera.empty_display_type = 'ARROWS'
ob_camera.color = (0.0, 0.0, 0.0, 0.0)
ob_camera.display_type = 'WIRE'
ob_camera.lineart.crease_threshold = 0.0
ob_camera4.location = (-0.04645, -11.12, 2.914)
ob_camera4.rotation_euler = (1.413, 0.001606, -0.005131)
ob_camera4.lock_rotations_4d = False
ob_camera4.empty_display_type = 'ARROWS'
ob_camera4.color = (0.0, 0.0, 0.0, 0.0)
ob_camera4.display_type = 'WIRE'
ob_camera4.lineart.crease_threshold = 0.0
ob_cube.location = (0.5, 0.0, 1.2)
ob_cube.scale = (0.5, 0.5, 0.5)
ob_cube.lineart.crease_threshold = 0.0
ob_cube_001.location = (0.5, 0.0, 1.2)
ob_cube_001.scale = (0.5, 0.5, 0.5)
ob_cube_001.lineart.crease_threshold = 0.0
_m = ob_cube_001.modifiers.new('Solidify', 'SOLIDIFY')
ob_reflectors1.location = (1.5, 0.03281, 1.2)
ob_reflectors1.scale = (0.5, 0.5, 0.5)
ob_reflectors1.lineart.crease_threshold = 0.0
ob_camera2.location = (-0.04645, -10.51, 5.224)
ob_camera2.rotation_euler = (1.2, 0.0004861, -0.005355)
ob_camera2.lock_rotations_4d = False
ob_camera2.empty_display_type = 'ARROWS'
ob_camera2.color = (0.0, 0.0, 0.0, 0.0)
ob_camera2.display_type = 'WIRE'
ob_camera2.lineart.crease_threshold = 0.0
ob_camera1.location = (-0.04645, -10.07, 6.233)
ob_camera1.rotation_euler = (1.102, -3.993e-05, -0.005376)
ob_camera1.lock_rotations_4d = False
ob_camera1.empty_display_type = 'ARROWS'
ob_camera1.color = (0.0, 0.0, 0.0, 0.0)
ob_camera1.display_type = 'WIRE'
ob_camera1.lineart.crease_threshold = 0.0
ob_camera3.location = (-0.04645, -10.87, 4.112)
ob_camera3.rotation_euler = (1.304, 0.001039, -0.005275)
ob_camera3.lock_rotations_4d = False
ob_camera3.empty_display_type = 'ARROWS'
ob_camera3.color = (0.0, 0.0, 0.0, 0.0)
ob_camera3.display_type = 'WIRE'
ob_camera3.lineart.crease_threshold = 0.0
ob_plane.location = (0.0, 0.0, -0.5)
ob_plane.lineart.crease_threshold = 0.0
ob_cube_002.location = (0.5, 0.0, 1.2)
ob_cube_002.scale = (0.5, 0.5, 0.5)
ob_cube_002.lineart.crease_threshold = 0.0

# ---- collection membership
col_collection.objects.link(ob_light)
col_collection.objects.link(ob_camera)
col_collection.objects.link(ob_camera4)
col_collection.objects.link(ob_cube)
col_collection.objects.link(ob_cube_001)
col_collection.objects.link(ob_reflectors1)
col_collection.objects.link(ob_camera2)
col_collection.objects.link(ob_camera1)
col_collection.objects.link(ob_camera3)
col_collection.objects.link(ob_plane)
col_collection.objects.link(ob_cube_002)

# ---- scene / render settings (as saved in the file)
scene.camera = ob_camera2
scene.frame_start = 1; scene.frame_end = 250; scene.frame_set(1)
scene.render.engine = 'BLENDER_EEVEE_NEXT'
scene.cycles.use_denoising = False
scene.cycles.samples = 128
scene.cycles.sampling_pattern = 'TABULATED_SOBOL'
scene.cycles.use_adaptive_sampling = False
scene.cycles.use_light_tree = False
scene.view_settings.view_transform = 'Filmic'
bpy.context.view_layer.update()
